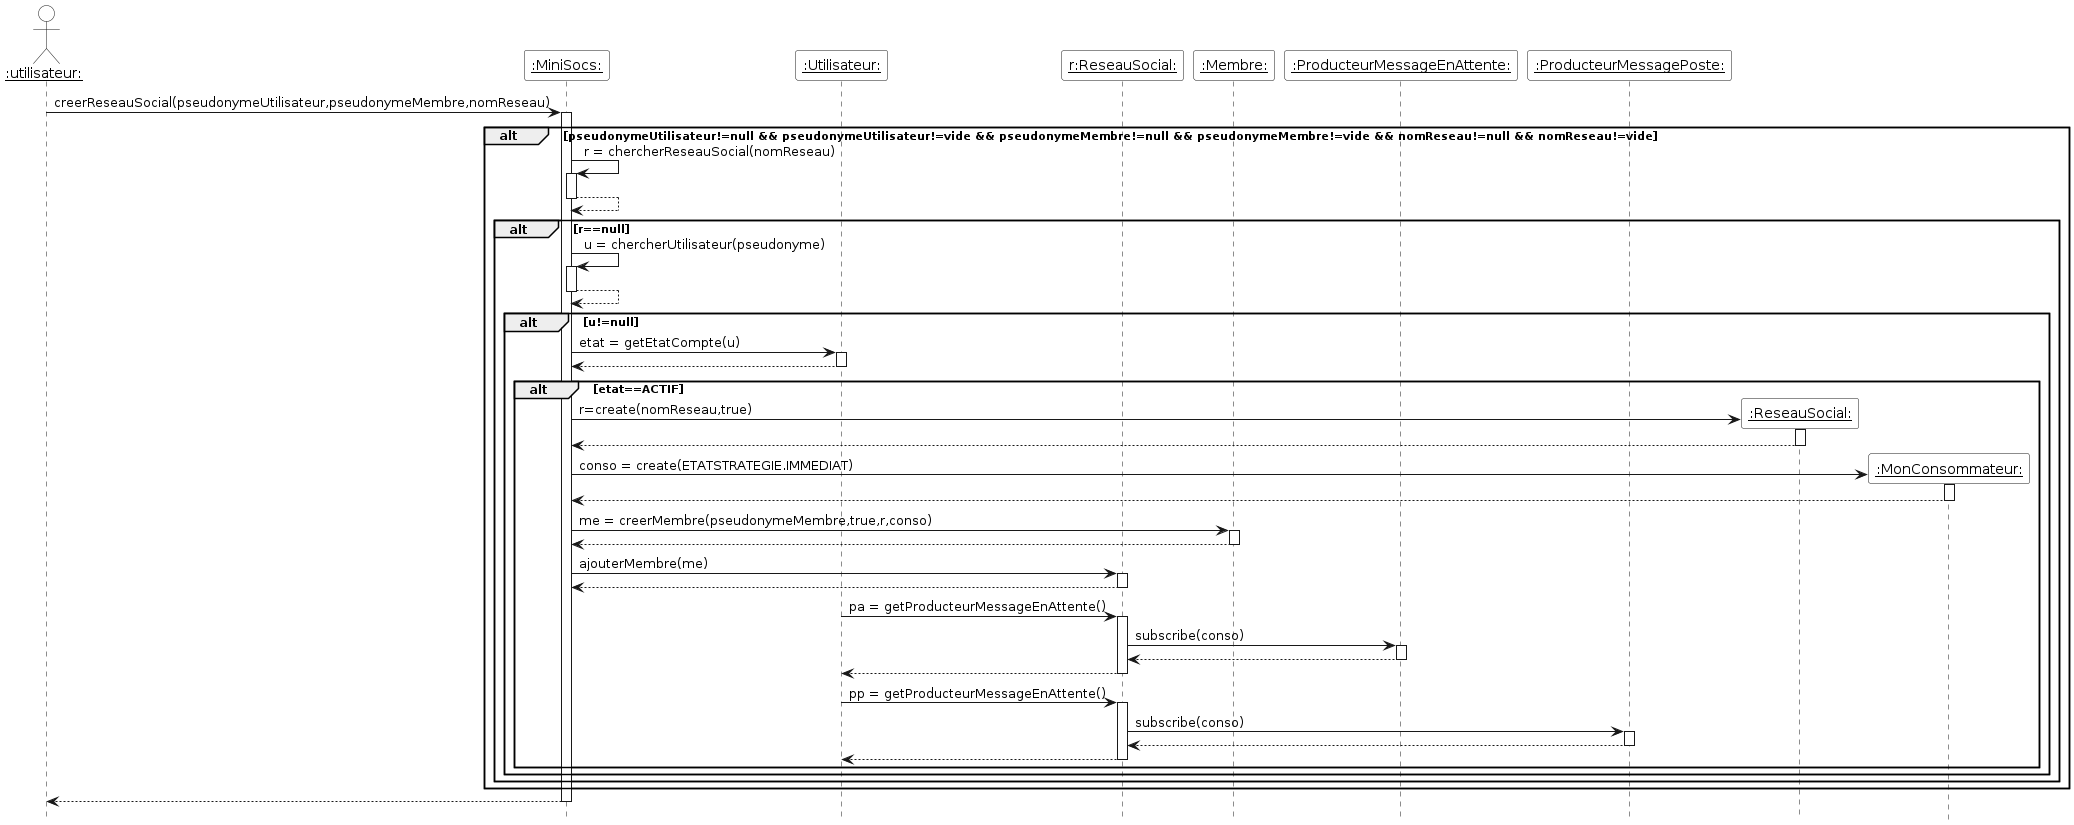

The diagram above was rendered by PlantUML. Its source (embedded in the PNG):
@startuml
'Diagramme de séquence (PlantUML)'

'Configuration charte graphique'
hide footbox
skinparam sequenceParticipantBackgroundColor White
skinparam sequenceActorBackgroundColor White

'Déclaration des acteurs et des participants'
actor "__:utilisateur:__" as u
participant "__:MiniSocs:__" as m
participant "__:Utilisateur:__" as ui
participant "__r:ReseauSocial:__" as r
participant "__:Membre:__" as me
participant "__:ProducteurMessageEnAttente:__" as pa
participant "__:ProducteurMessagePoste:__" as pp

u -> m++: creerReseauSocial(pseudonymeUtilisateur,pseudonymeMembre,nomReseau)
alt pseudonymeUtilisateur!=null && pseudonymeUtilisateur!=vide && pseudonymeMembre!=null && pseudonymeMembre!=vide && nomReseau!=null && nomReseau!=vide
    m -> m++: r = chercherReseauSocial(nomReseau)
    return
    alt r==null
        m -> m++: u = chercherUtilisateur(pseudonyme)
        return
        alt u!=null
            ' Modification: getEtatCompte() is now called on MiniSocs'
            m -> ui++: etat = getEtatCompte(u)
            return
            alt etat==ACTIF
                create "__:ReseauSocial:__" as R
                m -> R++: r=create(nomReseau,true)
                return
                create "__:MonConsommateur:__" as mon
                m->mon++: conso = create(ETATSTRATEGIE.IMMEDIAT)
                return
                m -> me++: me = creerMembre(pseudonymeMembre,true,r,conso)
                return
                m -> r++: ajouterMembre(me)
                return
                ui -> r++: pa = getProducteurMessageEnAttente()
                r->pa++ : subscribe(conso)
                return
                return
                ui -> r++ : pp = getProducteurMessageEnAttente()
                r -> pp++: subscribe(conso)
                return
                return
            end
        end
    end
end
return
@enduml